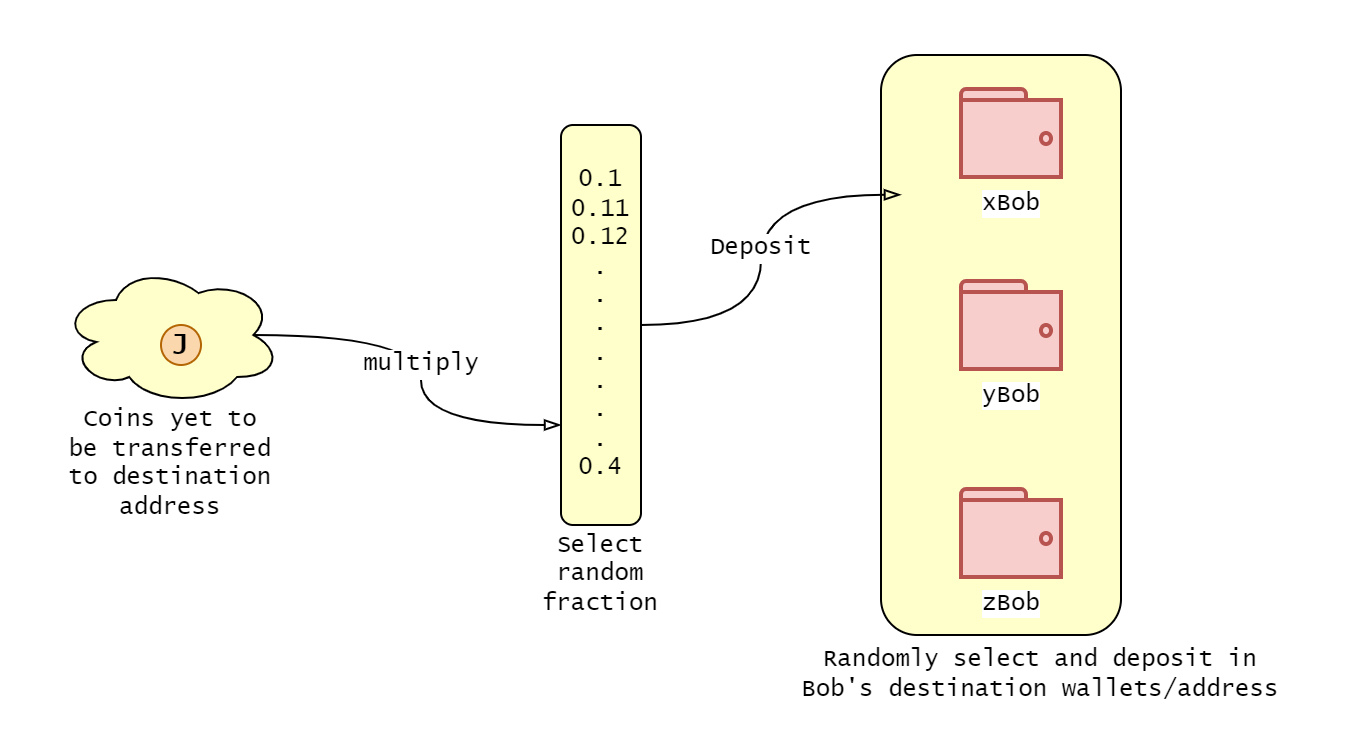

The diagram above was exported from draw.io. Its source (the exported page's mxGraphModel, read from the mxfile embedded in the PNG):
<mxGraphModel dx="1102" dy="856" grid="1" gridSize="10" guides="1" tooltips="1" connect="1" arrows="1" fold="1" page="1" pageScale="1" pageWidth="850" pageHeight="1100" math="1" shadow="0">
  <root>
    <mxCell id="Y7wi6n8yXy5puKsglXqb-0" />
    <mxCell id="Y7wi6n8yXy5puKsglXqb-1" parent="Y7wi6n8yXy5puKsglXqb-0" />
    <mxCell id="t_jfhZvaL_Uq8LvWA3Ye-0" value="" style="rounded=0;whiteSpace=wrap;html=1;strokeColor=none;" vertex="1" parent="Y7wi6n8yXy5puKsglXqb-1">
      <mxGeometry x="120" y="160" width="680" height="360" as="geometry" />
    </mxCell>
    <mxCell id="1JLufFhjevqT5Ajp0mMo-5" value="multiply" style="edgeStyle=orthogonalEdgeStyle;orthogonalLoop=1;jettySize=auto;html=1;exitX=0.875;exitY=0.5;exitDx=0;exitDy=0;exitPerimeter=0;entryX=0;entryY=0.75;entryDx=0;entryDy=0;fontFamily=Lucida Console;fontSize=12;endArrow=blockThin;endFill=0;curved=1;" parent="Y7wi6n8yXy5puKsglXqb-1" source="1JLufFhjevqT5Ajp0mMo-1" target="1JLufFhjevqT5Ajp0mMo-2" edge="1">
      <mxGeometry relative="1" as="geometry" />
    </mxCell>
    <mxCell id="1JLufFhjevqT5Ajp0mMo-1" value="&lt;br&gt;&lt;br&gt;&lt;br&gt;&lt;br&gt;&lt;br&gt;&lt;br&gt;&lt;br&gt;&lt;br&gt;&lt;br&gt;Coins yet to be transferred to destination address" style="ellipse;shape=cloud;whiteSpace=wrap;html=1;fontFamily=Lucida Console;fontSize=12;strokeColor=#000000;fillColor=#FFFFCC;" parent="Y7wi6n8yXy5puKsglXqb-1" vertex="1">
      <mxGeometry x="150" y="280" width="110" height="70" as="geometry" />
    </mxCell>
    <mxCell id="1JLufFhjevqT5Ajp0mMo-0" value="&lt;b&gt;&lt;font style=&quot;font-size: 16px&quot;&gt;J&lt;/font&gt;&lt;/b&gt;" style="ellipse;whiteSpace=wrap;html=1;aspect=fixed;strokeColor=#b46504;fillColor=#fad7ac;fontFamily=Lucida Console;" parent="Y7wi6n8yXy5puKsglXqb-1" vertex="1">
      <mxGeometry x="200" y="310" width="20" height="20" as="geometry" />
    </mxCell>
    <mxCell id="1JLufFhjevqT5Ajp0mMo-4" value="" style="group" parent="Y7wi6n8yXy5puKsglXqb-1" vertex="1" connectable="0">
      <mxGeometry x="390" y="210" width="60" height="240" as="geometry" />
    </mxCell>
    <mxCell id="1JLufFhjevqT5Ajp0mMo-2" value="0.1&lt;br&gt;0.11&lt;br&gt;0.12&lt;br&gt;.&lt;br&gt;.&lt;br&gt;.&lt;br&gt;.&lt;br&gt;.&lt;br&gt;.&lt;br&gt;.&lt;br&gt;0.4" style="rounded=1;whiteSpace=wrap;html=1;fontFamily=Lucida Console;fontSize=12;strokeColor=#000000;fillColor=#FFFFCC;" parent="1JLufFhjevqT5Ajp0mMo-4" vertex="1">
      <mxGeometry x="10" width="40" height="200" as="geometry" />
    </mxCell>
    <mxCell id="1JLufFhjevqT5Ajp0mMo-3" value="Select random fraction" style="text;html=1;strokeColor=none;fillColor=none;align=center;verticalAlign=middle;whiteSpace=wrap;rounded=0;fontFamily=Lucida Console;fontSize=12;" parent="1JLufFhjevqT5Ajp0mMo-4" vertex="1">
      <mxGeometry y="210" width="60" height="30" as="geometry" />
    </mxCell>
    <mxCell id="MQ3xEjYQXqKbmDwsQZNu-0" value="&lt;font style=&quot;font-size: 12px&quot;&gt;&lt;br&gt;&lt;br&gt;&lt;br&gt;&lt;br&gt;&lt;br&gt;&lt;br&gt;&lt;br&gt;&lt;br&gt;&lt;br&gt;&lt;br&gt;&lt;br&gt;&lt;br&gt;&lt;br&gt;&lt;br&gt;&lt;br&gt;&lt;br&gt;&lt;br&gt;&lt;br&gt;&lt;/font&gt;" style="rounded=1;whiteSpace=wrap;html=1;fontFamily=Lucida Console;fontSize=16;strokeColor=#000000;fillColor=#FFFFCC;" parent="Y7wi6n8yXy5puKsglXqb-1" vertex="1">
      <mxGeometry x="560" y="175" width="120" height="290" as="geometry" />
    </mxCell>
    <mxCell id="MQ3xEjYQXqKbmDwsQZNu-1" value="xBob" style="html=1;verticalLabelPosition=bottom;align=center;labelBackgroundColor=#ffffff;verticalAlign=top;strokeWidth=2;strokeColor=#b85450;shadow=0;dashed=0;shape=mxgraph.ios7.icons.wallet;fillColor=#f8cecc;fontFamily=Lucida Console;" parent="Y7wi6n8yXy5puKsglXqb-1" vertex="1">
      <mxGeometry x="600" y="192" width="50" height="44" as="geometry" />
    </mxCell>
    <mxCell id="MQ3xEjYQXqKbmDwsQZNu-2" value="yBob" style="html=1;verticalLabelPosition=bottom;align=center;labelBackgroundColor=#ffffff;verticalAlign=top;strokeWidth=2;strokeColor=#b85450;shadow=0;dashed=0;shape=mxgraph.ios7.icons.wallet;fillColor=#f8cecc;fontFamily=Lucida Console;" parent="Y7wi6n8yXy5puKsglXqb-1" vertex="1">
      <mxGeometry x="600" y="288" width="50" height="44" as="geometry" />
    </mxCell>
    <mxCell id="MQ3xEjYQXqKbmDwsQZNu-3" value="zBob" style="html=1;verticalLabelPosition=bottom;align=center;labelBackgroundColor=#ffffff;verticalAlign=top;strokeWidth=2;strokeColor=#b85450;shadow=0;dashed=0;shape=mxgraph.ios7.icons.wallet;fillColor=#f8cecc;fontFamily=Lucida Console;" parent="Y7wi6n8yXy5puKsglXqb-1" vertex="1">
      <mxGeometry x="600" y="392" width="50" height="44" as="geometry" />
    </mxCell>
    <mxCell id="MQ3xEjYQXqKbmDwsQZNu-4" value="Deposit" style="edgeStyle=orthogonalEdgeStyle;curved=1;orthogonalLoop=1;jettySize=auto;html=1;exitX=1;exitY=0.5;exitDx=0;exitDy=0;entryX=0.083;entryY=0.241;entryDx=0;entryDy=0;entryPerimeter=0;fontFamily=Lucida Console;fontSize=12;endArrow=blockThin;endFill=0;" parent="Y7wi6n8yXy5puKsglXqb-1" source="1JLufFhjevqT5Ajp0mMo-2" target="MQ3xEjYQXqKbmDwsQZNu-0" edge="1">
      <mxGeometry relative="1" as="geometry" />
    </mxCell>
    <mxCell id="MQ3xEjYQXqKbmDwsQZNu-5" value="Randomly select and deposit in Bob's destination wallets/address" style="text;html=1;strokeColor=none;fillColor=none;align=center;verticalAlign=middle;whiteSpace=wrap;rounded=0;fontFamily=Lucida Console;fontSize=12;" parent="Y7wi6n8yXy5puKsglXqb-1" vertex="1">
      <mxGeometry x="510" y="470" width="260" height="30" as="geometry" />
    </mxCell>
  </root>
</mxGraphModel>